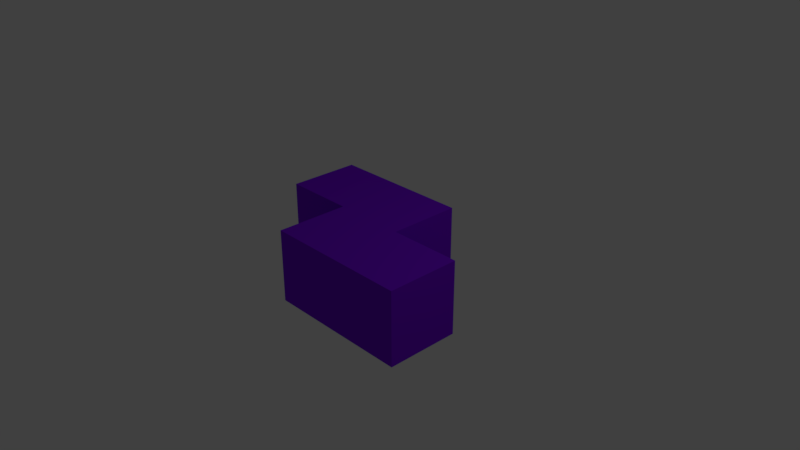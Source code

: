 # Source: Z.blend  (saved by Blender 2.78.0; exported with 4.5.12 LTS)
import bpy
from mathutils import Matrix  # noqa: F401  (used for matrix-valued properties, if any)

bpy.ops.wm.read_factory_settings(use_empty=True)
scene = bpy.context.scene
scene.name = 'Scene'

# ---- collections
col_collection_1 = bpy.data.collections.new('Collection 1'); scene.collection.children.link(col_collection_1)

# ---- materials (node trees are filled in below, after node groups)
mat_z = bpy.data.materials.new('Z')
mat_z.alpha_threshold = 0.0
mat_z.use_transparent_shadow = False
mat_z.diffuse_color = (0.2036, 0.005312, 0.8, 1.0)
mat_z.roughness = 0.5
mat_z.line_color = (0.0, 0.0, 0.0, 1.0)

# ---- material node trees

# ---- world
world_world = bpy.data.worlds.new('World'); scene.world = world_world
world_world.color = (0.05088, 0.05088, 0.05088)
world_world.use_sun_shadow = False
world_world.sun_shadow_jitter_overblur = 0.0
world_world.cycles.sampling_method = 'MANUAL'

# ---- cameras
cam_camera = bpy.data.cameras.new('Camera')
cam_camera.clip_end = 100.0
cam_camera.lens = 35.0
cam_camera.sensor_width = 32.0
cam_camera.sensor_height = 18.0
cam_camera.ortho_scale = 7.314
cam_camera.dof.focus_distance = 0.0
cam_camera.dof.aperture_fstop = 128.0

# ---- lights
light_lamp = bpy.data.lights.new('Lamp', 'POINT')
light_lamp.transmission_factor = 0.0
light_lamp.cutoff_distance = 30.0
light_lamp.energy = 100.0
light_lamp.shadow_buffer_clip_start = 1.001
light_lamp.shadow_soft_size = 0.1
light_lamp.shadow_maximum_resolution = 0.006
light_lamp.use_absolute_resolution = True

# ---- meshes
me_cube = bpy.data.meshes.new('Cube')
me_cube.from_pydata([(0.5, 1.0, -0.5), (0.5, 0.0, -0.5), (-0.5, 1.192e-07, -0.5), (-0.5, 1.0, -0.5), (0.5, 1.0, 0.5), (0.5, -2.384e-07, 0.5), (-0.5, 1.788e-07, 0.5), (-0.5, 1.0, 0.5), (1.5, 1.0, -0.5), (1.5, -2.384e-07, -0.5), (1.5, 1.0, 0.5), (1.5, -5.96e-07, 0.5), (0.5, 2.0, -0.5), (-0.5, 2.0, -0.5), (0.5, 2.0, 0.5), (-0.5, 2.0, 0.5), (-1.5, 1.0, -0.5), (-1.5, 1.0, 0.5), (-1.5, 2.0, -0.5), (-1.5, 2.0, 0.5)], [], [(0, 1, 2, 3), (4, 7, 6, 5), (1, 0, 8, 9), (1, 5, 6, 2), (2, 6, 7, 3), (7, 4, 14, 15), (8, 10, 11, 9), (4, 5, 11, 10), (5, 1, 9, 11), (0, 4, 10, 8), (14, 12, 13, 15), (15, 13, 18, 19), (0, 3, 13, 12), (4, 0, 12, 14), (16, 17, 19, 18), (3, 7, 17, 16), (7, 15, 19, 17), (13, 3, 16, 18)])
me_cube.materials.append(mat_z)
me_cube.use_remesh_preserve_volume = False
me_cube.use_remesh_preserve_attributes = False
me_cube.use_mirror_vertex_groups = False
me_cube.update()

# ---- objects
ob_z = bpy.data.objects.new('Z', me_cube)
ob_lamp = bpy.data.objects.new('Lamp', light_lamp)
ob_camera = bpy.data.objects.new('Camera', cam_camera)

# ---- transforms, parenting, visibility, modifiers, constraints
ob_z.location = (0.0, -1.0, 0.0)
ob_z.lock_rotations_4d = False
ob_z.empty_display_type = 'ARROWS'
ob_z.lineart.crease_threshold = 0.0
ob_lamp.location = (4.076, 1.005, 5.904)
ob_lamp.rotation_euler = (0.6503, 0.05522, 1.866)
ob_lamp.lock_rotations_4d = False
ob_lamp.empty_display_type = 'ARROWS'
ob_lamp.color = (0.0, 0.0, 0.0, 0.0)
ob_lamp.lineart.crease_threshold = 0.0
ob_camera.location = (7.481, -6.508, 5.344)
ob_camera.rotation_euler = (1.109, 0.0, 0.8149)
ob_camera.lock_rotations_4d = False
ob_camera.empty_display_type = 'ARROWS'
ob_camera.color = (0.0, 0.0, 0.0, 0.0)
ob_camera.display_type = 'WIRE'
ob_camera.lineart.crease_threshold = 0.0

# ---- collection membership
col_collection_1.objects.link(ob_z)
col_collection_1.objects.link(ob_lamp)
col_collection_1.objects.link(ob_camera)

# ---- scene / render settings (as saved in the file)
scene.camera = ob_camera
scene.frame_start = 1; scene.frame_end = 250; scene.frame_set(1)
scene.render.engine = 'BLENDER_EEVEE_NEXT'
scene.render.resolution_percentage = 50
scene.render.dither_intensity = 0.0
scene.cycles.use_denoising = False
scene.cycles.samples = 128
scene.cycles.sampling_pattern = 'TABULATED_SOBOL'
scene.cycles.light_sampling_threshold = 0.0
scene.cycles.use_adaptive_sampling = False
scene.cycles.use_light_tree = False
scene.cycles.blur_glossy = 0.0
scene.cycles.sample_clamp_indirect = 0.0
scene.view_settings.view_transform = 'Standard'
bpy.context.view_layer.update()
